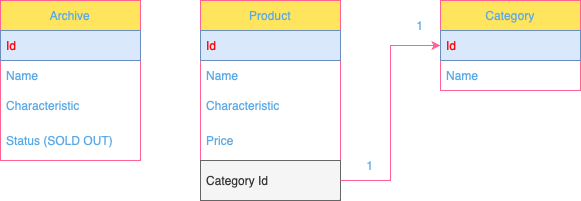

The diagram above was exported from draw.io. Its source (the exported page's mxGraphModel, read from the mxfile embedded in the PNG):
<mxGraphModel dx="1194" dy="797" grid="1" gridSize="10" guides="1" tooltips="1" connect="1" arrows="1" fold="1" page="1" pageScale="1" pageWidth="827" pageHeight="1169" background="none" math="0" shadow="0">
  <root>
    <mxCell id="0" />
    <mxCell id="1" parent="0" />
    <mxCell id="jSjEMMR174Ue0u6928iq-2" value="Product" style="swimlane;fontStyle=0;childLayout=stackLayout;horizontal=1;startSize=30;horizontalStack=0;resizeParent=1;resizeParentMax=0;resizeLast=0;collapsible=1;marginBottom=0;whiteSpace=wrap;html=1;labelBackgroundColor=none;fillColor=#FFE45E;strokeColor=#FF6392;fontColor=#5AA9E6;" vertex="1" parent="1">
      <mxGeometry x="260" y="240" width="140" height="200" as="geometry" />
    </mxCell>
    <mxCell id="jSjEMMR174Ue0u6928iq-3" value="Id" style="text;strokeColor=#6c8ebf;fillColor=#dae8fc;align=left;verticalAlign=middle;spacingLeft=4;spacingRight=4;overflow=hidden;points=[[0,0.5],[1,0.5]];portConstraint=eastwest;rotatable=0;whiteSpace=wrap;html=1;labelBackgroundColor=none;fontColor=#FF0000;" vertex="1" parent="jSjEMMR174Ue0u6928iq-2">
      <mxGeometry y="30" width="140" height="30" as="geometry" />
    </mxCell>
    <mxCell id="jSjEMMR174Ue0u6928iq-4" value="Name" style="text;strokeColor=none;fillColor=none;align=left;verticalAlign=middle;spacingLeft=4;spacingRight=4;overflow=hidden;points=[[0,0.5],[1,0.5]];portConstraint=eastwest;rotatable=0;whiteSpace=wrap;html=1;labelBackgroundColor=none;fontColor=#5AA9E6;" vertex="1" parent="jSjEMMR174Ue0u6928iq-2">
      <mxGeometry y="60" width="140" height="30" as="geometry" />
    </mxCell>
    <mxCell id="jSjEMMR174Ue0u6928iq-5" value="Characteristic" style="text;strokeColor=none;fillColor=none;align=left;verticalAlign=middle;spacingLeft=4;spacingRight=4;overflow=hidden;points=[[0,0.5],[1,0.5]];portConstraint=eastwest;rotatable=0;whiteSpace=wrap;html=1;labelBackgroundColor=none;fontColor=#5AA9E6;" vertex="1" parent="jSjEMMR174Ue0u6928iq-2">
      <mxGeometry y="90" width="140" height="30" as="geometry" />
    </mxCell>
    <mxCell id="jSjEMMR174Ue0u6928iq-11" value="Price" style="text;strokeColor=none;fillColor=none;align=left;verticalAlign=middle;spacingLeft=4;spacingRight=4;overflow=hidden;points=[[0,0.5],[1,0.5]];portConstraint=eastwest;rotatable=0;whiteSpace=wrap;html=1;labelBackgroundColor=none;fontColor=#5AA9E6;" vertex="1" parent="jSjEMMR174Ue0u6928iq-2">
      <mxGeometry y="120" width="140" height="40" as="geometry" />
    </mxCell>
    <mxCell id="jSjEMMR174Ue0u6928iq-12" value="Category Id" style="text;align=left;verticalAlign=middle;spacingLeft=4;spacingRight=4;overflow=hidden;points=[[0,0.5],[1,0.5]];portConstraint=eastwest;rotatable=0;whiteSpace=wrap;html=1;labelBackgroundColor=none;fillColor=#f5f5f5;fontColor=#333333;strokeColor=#666666;" vertex="1" parent="jSjEMMR174Ue0u6928iq-2">
      <mxGeometry y="160" width="140" height="40" as="geometry" />
    </mxCell>
    <mxCell id="jSjEMMR174Ue0u6928iq-6" value="Category" style="swimlane;fontStyle=0;childLayout=stackLayout;horizontal=1;startSize=30;horizontalStack=0;resizeParent=1;resizeParentMax=0;resizeLast=0;collapsible=1;marginBottom=0;whiteSpace=wrap;html=1;labelBackgroundColor=none;fillColor=#FFE45E;strokeColor=#FF6392;fontColor=#5AA9E6;" vertex="1" parent="1">
      <mxGeometry x="500" y="240" width="140" height="90" as="geometry" />
    </mxCell>
    <mxCell id="jSjEMMR174Ue0u6928iq-7" value="Id" style="text;strokeColor=#6c8ebf;fillColor=#dae8fc;align=left;verticalAlign=middle;spacingLeft=4;spacingRight=4;overflow=hidden;points=[[0,0.5],[1,0.5]];portConstraint=eastwest;rotatable=0;whiteSpace=wrap;html=1;labelBackgroundColor=none;fontColor=#FF0000;" vertex="1" parent="jSjEMMR174Ue0u6928iq-6">
      <mxGeometry y="30" width="140" height="30" as="geometry" />
    </mxCell>
    <mxCell id="jSjEMMR174Ue0u6928iq-8" value="Name" style="text;strokeColor=none;fillColor=none;align=left;verticalAlign=middle;spacingLeft=4;spacingRight=4;overflow=hidden;points=[[0,0.5],[1,0.5]];portConstraint=eastwest;rotatable=0;whiteSpace=wrap;html=1;labelBackgroundColor=none;fontColor=#5AA9E6;" vertex="1" parent="jSjEMMR174Ue0u6928iq-6">
      <mxGeometry y="60" width="140" height="30" as="geometry" />
    </mxCell>
    <mxCell id="jSjEMMR174Ue0u6928iq-15" style="edgeStyle=orthogonalEdgeStyle;rounded=0;orthogonalLoop=1;jettySize=auto;html=1;strokeColor=#FF6392;fontColor=#5AA9E6;fillColor=#FFE45E;" edge="1" parent="1" source="jSjEMMR174Ue0u6928iq-12" target="jSjEMMR174Ue0u6928iq-7">
      <mxGeometry relative="1" as="geometry" />
    </mxCell>
    <mxCell id="jSjEMMR174Ue0u6928iq-17" value="1" style="text;html=1;strokeColor=none;fillColor=none;align=center;verticalAlign=middle;whiteSpace=wrap;rounded=0;fontColor=#5AA9E6;" vertex="1" parent="1">
      <mxGeometry x="400" y="390" width="60" height="30" as="geometry" />
    </mxCell>
    <mxCell id="jSjEMMR174Ue0u6928iq-18" value="1" style="text;html=1;strokeColor=none;fillColor=none;align=center;verticalAlign=middle;whiteSpace=wrap;rounded=0;fontColor=#5AA9E6;" vertex="1" parent="1">
      <mxGeometry x="450" y="250" width="60" height="30" as="geometry" />
    </mxCell>
    <mxCell id="jSjEMMR174Ue0u6928iq-19" value="Archive" style="swimlane;fontStyle=0;childLayout=stackLayout;horizontal=1;startSize=30;horizontalStack=0;resizeParent=1;resizeParentMax=0;resizeLast=0;collapsible=1;marginBottom=0;whiteSpace=wrap;html=1;strokeColor=#FF6392;fontColor=#5AA9E6;fillColor=#FFE45E;" vertex="1" parent="1">
      <mxGeometry x="60" y="240" width="140" height="160" as="geometry" />
    </mxCell>
    <mxCell id="jSjEMMR174Ue0u6928iq-20" value="Id" style="text;strokeColor=#6c8ebf;fillColor=#dae8fc;align=left;verticalAlign=middle;spacingLeft=4;spacingRight=4;overflow=hidden;points=[[0,0.5],[1,0.5]];portConstraint=eastwest;rotatable=0;whiteSpace=wrap;html=1;fontColor=#FF0000;" vertex="1" parent="jSjEMMR174Ue0u6928iq-19">
      <mxGeometry y="30" width="140" height="30" as="geometry" />
    </mxCell>
    <mxCell id="jSjEMMR174Ue0u6928iq-21" value="Name" style="text;strokeColor=none;fillColor=none;align=left;verticalAlign=middle;spacingLeft=4;spacingRight=4;overflow=hidden;points=[[0,0.5],[1,0.5]];portConstraint=eastwest;rotatable=0;whiteSpace=wrap;html=1;fontColor=#5AA9E6;" vertex="1" parent="jSjEMMR174Ue0u6928iq-19">
      <mxGeometry y="60" width="140" height="30" as="geometry" />
    </mxCell>
    <mxCell id="jSjEMMR174Ue0u6928iq-22" value="Characteristic" style="text;strokeColor=none;fillColor=none;align=left;verticalAlign=middle;spacingLeft=4;spacingRight=4;overflow=hidden;points=[[0,0.5],[1,0.5]];portConstraint=eastwest;rotatable=0;whiteSpace=wrap;html=1;fontColor=#5AA9E6;" vertex="1" parent="jSjEMMR174Ue0u6928iq-19">
      <mxGeometry y="90" width="140" height="30" as="geometry" />
    </mxCell>
    <mxCell id="jSjEMMR174Ue0u6928iq-23" value="Status (SOLD OUT)" style="text;strokeColor=none;fillColor=none;align=left;verticalAlign=middle;spacingLeft=4;spacingRight=4;overflow=hidden;points=[[0,0.5],[1,0.5]];portConstraint=eastwest;rotatable=0;whiteSpace=wrap;html=1;fontColor=#5AA9E6;" vertex="1" parent="jSjEMMR174Ue0u6928iq-19">
      <mxGeometry y="120" width="140" height="40" as="geometry" />
    </mxCell>
  </root>
</mxGraphModel>